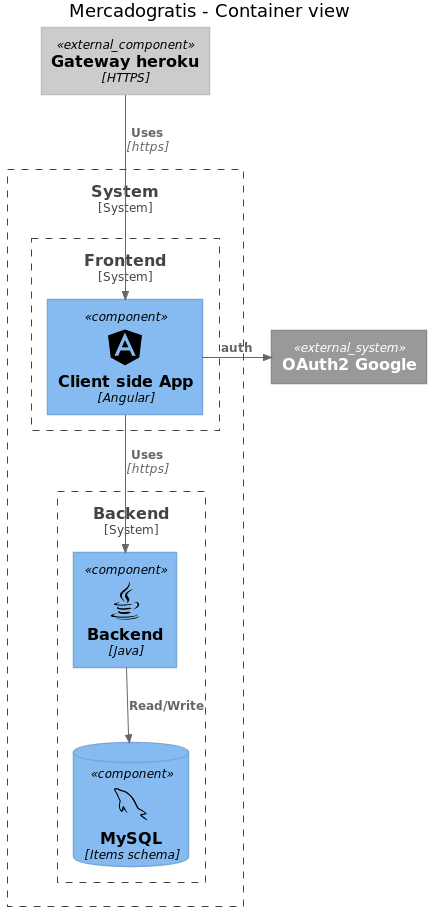

The diagram above was rendered by PlantUML. Its source (embedded in the PNG):
@startuml
!include https://raw.githubusercontent.com/plantuml-stdlib/C4-PlantUML/master/C4_Component.puml

!define DEVICONS https://raw.githubusercontent.com/tupadr3/plantuml-icon-font-sprites/master/devicons
!define FONTAWESOME https://raw.githubusercontent.com/tupadr3/plantuml-icon-font-sprites/master/font-awesome-5
!include DEVICONS/angular.puml
!include DEVICONS/java.puml
!include DEVICONS/mysql.puml
!include FONTAWESOME/users.puml

title "Mercadogratis - Container view"

LAYOUT_TOP_DOWN()

Component_Ext(public_api, "Gateway heroku", "HTTPS")
System_Ext(gmail, "OAuth2 Google")


System_Boundary(system, "System"){
	System_Boundary(app_fe, "Frontend"){
	    Component(angular, "Client side App", "Angular", $sprite="angular")
	}
	System_Boundary(app_be, "Backend"){
	    Component(backend, "Backend", "Java", $sprite="java")
	    ComponentDb(mysql,"MySQL", "Items schema", $sprite="mysql")
	}
}

Rel(public_api, angular, "Uses", "https")
Rel_Right(angular, gmail, "auth")
Rel(angular, backend, "Uses", "https")
Rel(backend, mysql, "Read/Write")
@enduml